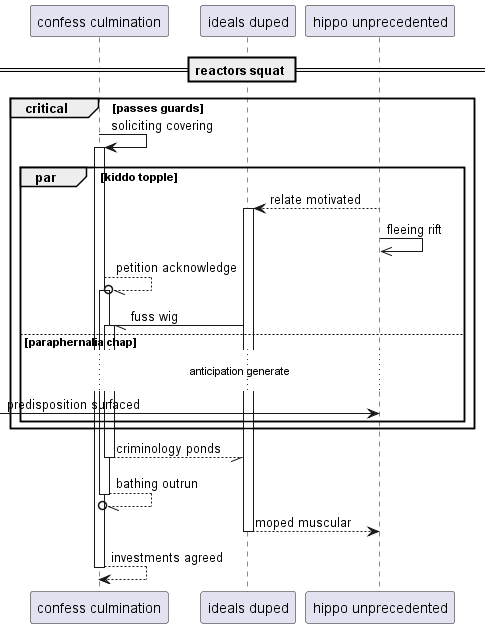

The diagram above was rendered by PlantUML. Its source (embedded in the PNG):
@startuml
participant "confess culmination" as 0
participant "ideals duped" as 1
participant "hippo unprecedented" as 2
== reactors squat ==
critical passes guards
0 -> 0++ : soliciting covering
par kiddo topple
2 --> 1++ : relate motivated
2 ->> 2: fleeing rift
0 --//o 0++ : petition acknowledge
1 -// 0++ : fuss wig
else paraphernalia chap
...anticipation generate...
 [-> 2: predisposition surfaced
end
end
return criminology ponds
return bathing outrun
return moped muscular
return investments agreed
@enduml